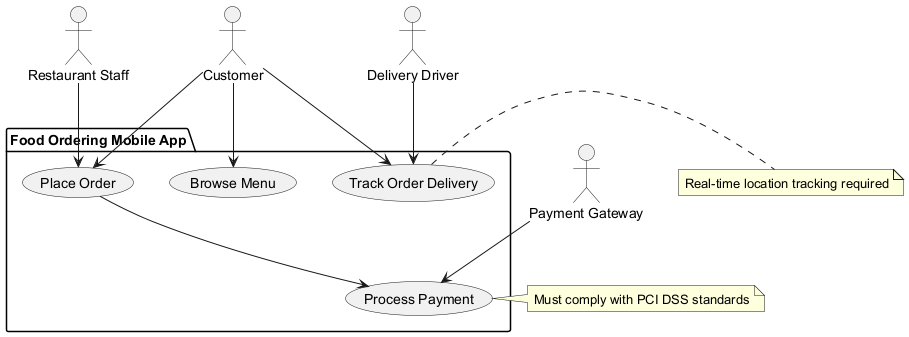

The diagram above was rendered by PlantUML. Its source (embedded in the PNG):
@startuml
' Define actors
actor "Customer" as Actor_Customer
actor "Restaurant Staff" as Actor_Staff
actor "Delivery Driver" as Actor_Driver
actor "Payment Gateway" as Actor_Payment

' Define system boundary using package
package "Food Ordering Mobile App" {
  usecase "Browse Menu" as UC_BrowseMenu
  usecase "Place Order" as UC_PlaceOrder
  usecase "Process Payment" as UC_ProcessPayment
  usecase "Track Order Delivery" as UC_TrackOrder
}

' Define relationships
Actor_Customer --> UC_BrowseMenu
Actor_Customer --> UC_PlaceOrder
Actor_Customer --> UC_TrackOrder

UC_PlaceOrder --> UC_ProcessPayment
Actor_Payment --> UC_ProcessPayment

Actor_Staff --> UC_PlaceOrder
Actor_Driver --> UC_TrackOrder

' Add notes for non-functional requirements (example)
note right of UC_ProcessPayment : Must comply with PCI DSS standards
note right of UC_TrackOrder : Real-time location tracking required
@enduml